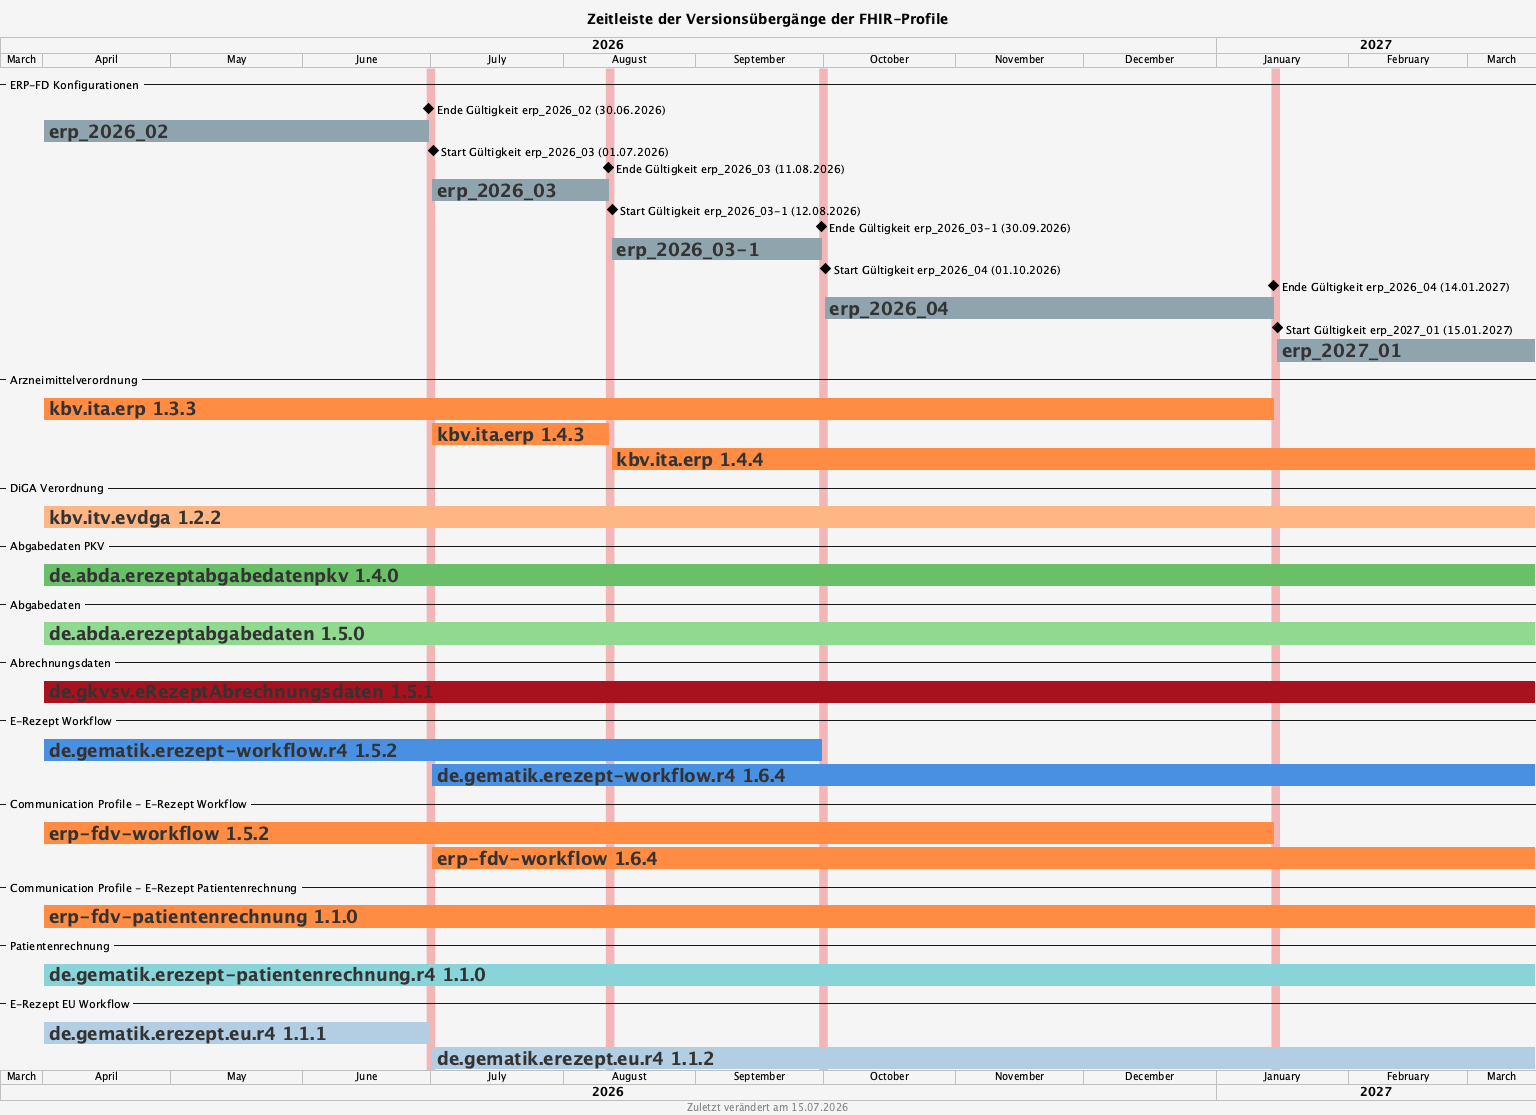

The diagram above was rendered by PlantUML. Its source (embedded in the PNG):
@startgantt


<style>
document {
   BackGroundColor #f5f5f5
}
ganttDiagram {
   task {
      BackGroundColor GreenYellow
      LineColor Green
      FontColor #333333
      FontSize 18
      FontStyle bold
   }
}
</style>

title Zeitleiste der Versionsübergänge der FHIR-Profile
footer Zuletzt verändert am 15.07.2026

projectscale monthly zoom 4
Project starts 2026-03-22

-- ERP-FD Konfigurationen --

2026-06-30 is colored #f2b6b6

[Ende Gültigkeit erp_2026_02 (30.06.2026)] happens on 2026-06-30

[erp_2026_02] starts 2026-04-01
[erp_2026_02] ends 2026-06-30
[erp_2026_02] is colored in #90a4ae

2026-07-01 is colored #f2b6b6
2026-08-11 is colored #f2b6b6

[Start Gültigkeit erp_2026_03 (01.07.2026)] happens on 2026-07-01
[Ende Gültigkeit erp_2026_03 (11.08.2026)] happens on 2026-08-11

[erp_2026_03] starts 2026-07-01
[erp_2026_03] ends 2026-08-11
[erp_2026_03] is colored in #90a4ae

2026-08-12 is colored #f2b6b6
2026-09-30 is colored #f2b6b6

[Start Gültigkeit erp_2026_03-1 (12.08.2026)] happens on 2026-08-12
[Ende Gültigkeit erp_2026_03-1 (30.09.2026)] happens on 2026-09-30

[erp_2026_03-1] starts 2026-08-12
[erp_2026_03-1] ends 2026-09-30
[erp_2026_03-1] is colored in #90a4ae

2026-10-01 is colored #f2b6b6
2027-01-14 is colored #f2b6b6

[Start Gültigkeit erp_2026_04 (01.10.2026)] happens on 2026-10-01
[Ende Gültigkeit erp_2026_04 (14.01.2027)] happens on 2027-01-14

[erp_2026_04] starts 2026-10-01
[erp_2026_04] ends 2027-01-14
[erp_2026_04] is colored in #90a4ae

2027-01-15 is colored #f2b6b6

[Start Gültigkeit erp_2027_01 (15.01.2027)] happens on 2027-01-15
[Ende Gültigkeit erp_2026_04 (14.01.2027)] happens on 2027-01-14

[erp_2027_01] starts 2027-01-15
[erp_2027_01] ends 2027-03-16
[erp_2027_01] is colored in #90a4ae

-- Arzneimittelverordnung --

[kbv.ita.erp 1.3.3] starts 2026-04-01 and ends 2027-01-14
[kbv.ita.erp 1.3.3] is colored in #ff8c42

[kbv.ita.erp 1.4.3] starts 2026-07-01 and ends 2026-08-11
[kbv.ita.erp 1.4.3] is colored in #ff8c42

[kbv.ita.erp 1.4.4] starts 2026-08-12 and ends 2027-03-16
[kbv.ita.erp 1.4.4] is colored in #ff8c42

-- DiGA Verordnung --

[kbv.itv.evdga 1.2.2] starts 2026-04-01 and ends 2027-03-16
[kbv.itv.evdga 1.2.2] is colored in #ffb685

-- Abgabedaten PKV --

[de.abda.erezeptabgabedatenpkv 1.4.0] starts 2026-04-01 and ends 2027-03-16
[de.abda.erezeptabgabedatenpkv 1.4.0] is colored in #6abf69

-- Abgabedaten --

[de.abda.erezeptabgabedaten 1.5.0] starts 2026-04-01 and ends 2027-03-16
[de.abda.erezeptabgabedaten 1.5.0] is colored in #91d891

-- Abrechnungsdaten --

[de.gkvsv.eRezeptAbrechnungsdaten 1.5.1] starts 2026-04-01 and ends 2027-03-16
[de.gkvsv.eRezeptAbrechnungsdaten 1.5.1] is colored in #A8111E

-- E-Rezept Workflow --

[de.gematik.erezept-workflow.r4 1.5.2] starts 2026-04-01 and ends 2026-09-30
[de.gematik.erezept-workflow.r4 1.5.2] is colored in #4a90e2

[de.gematik.erezept-workflow.r4 1.6.4] starts 2026-07-01 and ends 2027-03-16
[de.gematik.erezept-workflow.r4 1.6.4] is colored in #4a90e2

-- Communication Profile - E-Rezept Workflow --

[erp-fdv-workflow 1.5.2] starts 2026-04-01 and ends 2027-01-14
[erp-fdv-workflow 1.5.2] is colored in #ff8c42

[erp-fdv-workflow 1.6.4] starts 2026-07-01 and ends 2027-03-16
[erp-fdv-workflow 1.6.4] is colored in #ff8c42

-- Communication Profile - E-Rezept Patientenrechnung --

[erp-fdv-patientenrechnung 1.1.0] starts 2026-04-01 and ends 2027-03-16
[erp-fdv-patientenrechnung 1.1.0] is colored in #ff8c42

-- Patientenrechnung --

[de.gematik.erezept-patientenrechnung.r4 1.1.0] starts 2026-04-01 and ends 2027-03-16
[de.gematik.erezept-patientenrechnung.r4 1.1.0] is colored in #88d4d8

-- E-Rezept EU Workflow --

[de.gematik.erezept.eu.r4 1.1.1] starts 2026-04-01 and ends 2026-06-30
[de.gematik.erezept.eu.r4 1.1.1] is colored in #b3cde3

[de.gematik.erezept.eu.r4 1.1.2] starts 2026-07-01 and ends 2027-03-16
[de.gematik.erezept.eu.r4 1.1.2] is colored in #b3cde3

@endgantt